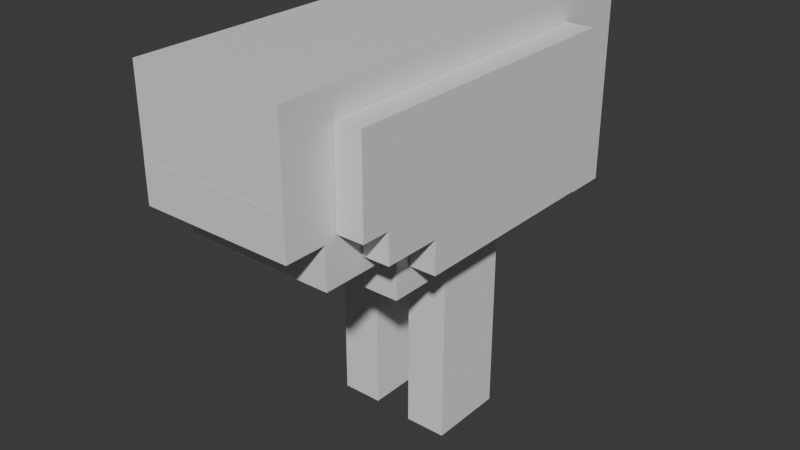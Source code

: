 # Source: Duck_Minecraft_Model_A.blend  (saved by Blender 5.0.119; exported with 4.5.12 LTS)
import bpy
from mathutils import Matrix  # noqa: F401  (used for matrix-valued properties, if any)

bpy.ops.wm.read_factory_settings(use_empty=True)
scene = bpy.context.scene
scene.name = 'Scene'

# ---- collections
col_collection = bpy.data.collections.new('Collection'); scene.collection.children.link(col_collection)

# ---- materials (node trees are filled in below, after node groups)
mat_material = bpy.data.materials.new('Material')
mat_material.alpha_threshold = 0.0
mat_material.use_backface_culling_lightprobe_volume = False
mat_material.roughness = 0.5
mat_material.line_color = (0.0, 0.0, 0.0, 1.0)

# ---- material node trees
mat_material.use_nodes = True; mat_material.node_tree.nodes.clear()
_N = mat_material.node_tree.nodes; _L = mat_material.node_tree.links
n0 = _N.new('ShaderNodeOutputMaterial'); n0.name = 'Material Output'; n0.location = (200, 100)
n1 = _N.new('ShaderNodeBsdfPrincipled'); n1.name = 'Principled BSDF'; n1.location = (-200, 100)
_L.new(n1.outputs[0], n0.inputs[0])
n0.is_active_output = True

# ---- world
world_world = bpy.data.worlds.new('World'); scene.world = world_world
world_world.use_nodes = True; world_world.node_tree.nodes.clear()
_N = world_world.node_tree.nodes; _L = world_world.node_tree.links
n0 = _N.new('ShaderNodeOutputWorld'); n0.name = 'World Output'; n0.location = (200, 100)
n1 = _N.new('ShaderNodeBackground'); n1.name = 'Background'; n1.location = (-200, 100)
n1.inputs[0].default_value = (0.05088, 0.05088, 0.05088, 1.0)
_L.new(n1.outputs[0], n0.inputs[0])
n0.is_active_output = True
world_world.color = (0.05088, 0.05088, 0.05088)
world_world.sun_shadow_jitter_overblur = 0.0

# ---- meshes
me_cube = bpy.data.meshes.new('Cube')
me_cube.from_pydata([(0.5994, 1.0, -1.0), (-0.6419, 1.0, -1.0), (0.5994, -1.0, 1.0), (-0.6419, -1.0, 1.0), (0.5994, -1.777, 1.0), (-0.6419, -1.777, 1.0), (-0.6419, -1.0, -1.0), (0.5994, -1.0, -1.0), (-0.6419, 1.0, 1.0), (0.5994, 1.0, 1.0), (0.5994, -1.0, -0.5676), (-0.6419, -1.0, -0.5676), (0.5994, -1.777, 0.2162), (-0.6419, -1.777, 0.2162), (0.5994, -0.2396, -1.0), (-0.6419, -0.2396, -1.0), (0.5994, -1.0, 0.2162), (-0.6419, -1.0, 0.2162), (0.5994, -1.0, -0.1757), (-0.6419, -1.0, -0.1757), (0.5994, -0.5129, -1.0), (-0.6419, -0.5129, -1.0), (0.5994, -0.7465, -1.0), (-0.6419, -0.7465, -1.0), (0.5994, -1.52, -0.5676), (-0.6419, -1.52, -0.5676), (0.5994, -1.52, -0.1757), (-0.6419, -1.52, -0.1757), (0.5994, -1.778, 0.2162), (-0.6419, -1.778, 0.2162), (0.5994, -1.778, -0.1757), (-0.6419, -1.778, -0.1757), (0.5994, -1.772, 0.2162), (-0.6419, -1.772, 0.2162), (-0.6405, -1.0, -0.5676), (-0.6405, -1.0, -1.0), (0.5994, 1.0, -1.0), (0.5994, -1.0, 1.0), (0.5994, -1.777, 1.0), (0.5994, -1.0, -1.0), (0.5994, 1.0, 1.0), (0.5994, -1.0, -0.5676), (0.5994, -1.777, 0.2162), (0.5994, -0.2396, -1.0), (0.5994, -1.0, -0.1757), (0.5994, -0.5129, -1.0), (0.5994, -0.7465, -1.0), (0.5994, -1.52, -0.5676), (0.5994, -1.52, -0.1757), (0.5994, -1.778, 0.2162), (0.5994, -1.778, -0.1757)], [], [(3, 5, 4, 2), (17, 16, 32, 33), (33, 32, 12, 13), (19, 18, 30, 31), (16, 17, 29, 28), (30, 28, 29, 31), (37, 16, 44, 41, 39, 46, 45, 43, 36, 40), (18, 19, 27, 26), (11, 10, 24, 25), (42, 28, 16, 37, 38), (24, 26, 27, 25), (8, 3, 2, 9), (21, 20, 22, 23), (15, 14, 20, 21), (1, 0, 14, 15), (49, 50, 44, 16, 28), (7, 10, 11, 6), (1, 8, 9, 0), (23, 22, 7, 6), (50, 44, 41, 47, 48), (12, 4, 5, 13), (27, 19, 11, 25), (5, 3, 17, 29, 13), (3, 8, 1, 15, 21, 23, 6, 35, 34, 11, 19, 17), (17, 19, 31, 29)])
_uv = me_cube.uv_layers.new(name='UVMap')
_uv.uv.foreach_set('vector', [0.8302, 0.75, 0.8302, 0.75, 0.6751, 0.75, 0.6751, 0.75, 0.527, 0.9552, 0.527, 0.8001, 0.527, 0.8001, 0.527, 0.9552, 0.527, 0.9552, 0.527, 0.8001, 0.527, 0.8001, 0.527, 0.9552, 0.478, 0.9552, 0.478, 0.8001, 0.478, 0.8001, 0.478, 0.9552, 0.527, 0.8001, 0.527, 0.9552, 0.527, 0.9552, 0.527, 0.8001, 0.478, 0.8001, 0.527, 0.8001, 0.527, 0.9552, 0.478, 0.9552, 0.0, 0.0, 0.527, 0.8001, 0.0, 0.0, 0.0, 0.0, 0.0, 0.0, 0.0, 0.0, 0.0, 0.0, 0.0, 0.0, 0.0, 0.0, 0.0, 0.0, 0.478, 0.8001, 0.478, 0.9552, 0.478, 0.9552, 0.478, 0.8001, 0.4291, 0.9552, 0.4291, 0.8001, 0.4291, 0.8001, 0.4291, 0.9552, 0.0, 0.0, 0.0, 0.0, 0.0, 0.0, 0.0, 0.0, 0.0, 0.0, 0.4291, 0.8001, 0.478, 0.8001, 0.478, 0.9552, 0.4291, 0.9552, 0.8302, 0.5, 0.8302, 0.75, 0.6751, 0.75, 0.6751, 0.5, 0.1698, 0.6891, 0.3249, 0.6891, 0.3249, 0.7183, 0.1698, 0.7183, 0.1698, 0.6549, 0.3249, 0.6549, 0.3249, 0.6891, 0.1698, 0.6891, 0.1698, 0.5, 0.3249, 0.5, 0.3249, 0.6549, 0.1698, 0.6549, 0.0, 0.0, 0.0, 0.0, 0.0, 0.0, 0.527, 0.8001, 0.527, 0.8001, 0.375, 0.8001, 0.4291, 0.8001, 0.4291, 0.9552, 0.375, 0.9552, 0.375, 0.2948, 0.625, 0.2948, 0.625, 0.4499, 0.375, 0.4499, 0.1698, 0.7183, 0.3249, 0.7183, 0.3249, 0.75, 0.1698, 0.75, 0.0, 0.0, 0.0, 0.0, 0.0, 0.0, 0.0, 0.0, 0.0, 0.0, 0.527, 0.8001, 0.625, 0.8001, 0.625, 0.9552, 0.527, 0.9552, 0.478, 0.9552, 0.478, 0.9552, 0.4291, 0.9552, 0.4291, 0.9552, 0.625, 0.9552, 0.8302, 0.75, 0.527, 0.9552, 0.527, 0.9552, 0.527, 0.9552, 0.8302, 0.75, 0.625, 0.2948, 0.1698, 0.5, 0.1698, 0.6549, 0.1698, 0.6891, 0.1698, 0.7183, 0.1698, 0.75, 0.0, 0.0, 0.0, 0.0, 0.4291, 0.9552, 0.0, 0.0, 0.527, 0.9552, 0.0, 0.0, 0.0, 0.0, 0.0, 0.0, 0.0, 0.0])
me_cube.materials.append(mat_material)
me_cube.use_mirror_vertex_groups = False
me_cube.update()
me_cube_001 = bpy.data.meshes.new('Cube.001')
me_cube_001.from_pydata([(-1.0, -1.0, -1.0), (-1.0, -1.0, 1.0), (-1.0, 1.0, -1.0), (-1.0, 1.0, 1.0), (1.0, -1.0, -1.0), (1.0, -1.0, 1.0), (1.0, 1.0, -1.0), (1.0, 1.0, 1.0)], [], [(0, 1, 3, 2), (2, 3, 7, 6), (6, 7, 5, 4), (4, 5, 1, 0), (2, 6, 4, 0), (7, 3, 1, 5)])
_uv = me_cube_001.uv_layers.new(name='UVMap')
_uv.uv.foreach_set('vector', [0.375, 0.0, 0.625, 0.0, 0.625, 0.25, 0.375, 0.25, 0.375, 0.25, 0.625, 0.25, 0.625, 0.5, 0.375, 0.5, 0.375, 0.5, 0.625, 0.5, 0.625, 0.75, 0.375, 0.75, 0.375, 0.75, 0.625, 0.75, 0.625, 1.0, 0.375, 1.0, 0.125, 0.5, 0.375, 0.5, 0.375, 0.75, 0.125, 0.75, 0.625, 0.5, 0.875, 0.5, 0.875, 0.75, 0.625, 0.75])
me_cube_001.update()
me_cube_011 = bpy.data.meshes.new('Cube.011')
me_cube_011.from_pydata([(-1.0, -1.0, -1.0), (-1.0, -1.0, 1.0), (-1.0, 1.0, -1.0), (-1.0, 1.0, 1.0), (1.0, -1.0, -1.0), (1.0, -1.0, 1.0), (1.0, 1.0, -1.0), (1.0, 1.0, 1.0)], [], [(0, 1, 3, 2), (2, 3, 7, 6), (6, 7, 5, 4), (4, 5, 1, 0), (2, 6, 4, 0), (7, 3, 1, 5)])
_uv = me_cube_011.uv_layers.new(name='UVMap')
_uv.uv.foreach_set('vector', [0.375, 0.0, 0.625, 0.0, 0.625, 0.25, 0.375, 0.25, 0.375, 0.25, 0.625, 0.25, 0.625, 0.5, 0.375, 0.5, 0.375, 0.5, 0.625, 0.5, 0.625, 0.75, 0.375, 0.75, 0.375, 0.75, 0.625, 0.75, 0.625, 1.0, 0.375, 1.0, 0.125, 0.5, 0.375, 0.5, 0.375, 0.75, 0.125, 0.75, 0.625, 0.5, 0.875, 0.5, 0.875, 0.75, 0.625, 0.75])
me_cube_011.update()
me_cube_012 = bpy.data.meshes.new('Cube.012')
me_cube_012.from_pydata([(-1.0, 1.0, 1.0), (-1.0, 1.0, -1.0), (-1.0, -1.0, 1.0), (-1.0, -1.0, -1.0), (-1.0, -1.0, -0.5676), (-1.0, -0.2396, -1.0), (-1.0, -0.2396, 1.0), (-1.0, -1.0, 0.2162), (-1.0, -0.2396, 0.2162), (-1.0, -0.5129, -1.0), (-1.0, -1.0, -0.1757), (-1.0, -0.5129, 0.2162), (-1.0, -0.7465, -1.0), (-1.0, -1.777, 1.0), (-1.0, -1.777, 0.2162), (-1.0, -0.7465, 0.2162), (-1.0, -1.52, -0.5676), (-1.0, -1.52, -0.1757), (-1.0, -1.778, -0.1757), (-1.0, -1.778, 0.2162), (-0.6419, 1.0, -1.0), (-0.6419, -1.0, 1.0), (-0.6419, -1.777, 1.0), (-0.6419, -1.0, -1.0), (-0.6419, 1.0, 1.0), (-0.6419, -1.0, -0.5676), (-0.6419, -1.777, 0.2162), (-0.6419, -0.2396, -1.0), (-0.6419, -1.0, 0.2162), (-0.6419, -1.0, -0.1757), (-0.6419, -0.5129, -1.0), (-0.6419, -0.7465, -1.0), (-0.6419, -1.52, -0.5676), (-0.6419, -1.52, -0.1757), (-0.6419, -1.778, 0.2162), (-0.6419, -1.778, -0.1757)], [], [(26, 22, 13, 14), (14, 13, 2, 7), (23, 25, 4, 3), (6, 8, 11, 15, 7, 2), (10, 4, 16, 17), (8, 6, 0, 1, 5, 9, 12, 3, 4, 10, 7, 15, 11), (32, 33, 17, 16), (29, 10, 17, 33), (35, 34, 19, 18), (7, 10, 18, 19), (28, 7, 19, 34), (2, 13, 22, 21), (34, 26, 22, 21, 28), (10, 29, 35, 18), (4, 25, 32, 16), (6, 2, 21, 24, 0), (9, 30, 31, 12), (5, 27, 30, 9), (1, 20, 27, 5), (1, 0, 24, 20), (12, 31, 23, 3), (33, 32, 25, 29), (29, 25, 23, 31, 30, 27, 20, 24, 21, 28), (26, 34, 35, 29, 28), (28, 26, 14, 7)])
_uv = me_cube_012.uv_layers.new(name='UVMap')
_uv.uv.foreach_set('vector', [0.527, 0.9552, 0.625, 0.9552, 0.625, 1.0, 0.527, 1.0, 0.527, 0.0, 0.625, 0.0, 0.625, 0.0, 0.527, 0.0, 0.375, 0.9552, 0.4291, 0.9552, 0.4291, 1.0, 0.375, 1.0, 0.625, 0.09505, 0.527, 0.09505, 0.527, 0.06088, 0.527, 0.03169, 0.527, 0.0, 0.625, 0.0, 0.478, 0.0, 0.4291, 0.0, 0.4291, 0.0, 0.478, 0.0, 0.527, 0.09505, 0.625, 0.09505, 0.625, 0.25, 0.375, 0.25, 0.375, 0.09505, 0.375, 0.06088, 0.375, 0.03169, 0.375, 0.0, 0.4291, 0.0, 0.478, 0.0, 0.527, 0.0, 0.527, 0.03169, 0.527, 0.06088, 0.4291, 0.9552, 0.478, 0.9552, 0.478, 1.0, 0.4291, 1.0, 0.478, 0.9552, 0.478, 1.0, 0.478, 1.0, 0.478, 0.9552, 0.478, 0.9552, 0.527, 0.9552, 0.527, 1.0, 0.478, 1.0, 0.527, 0.0, 0.478, 0.0, 0.478, 0.0, 0.527, 0.0, 0.527, 0.9552, 0.527, 1.0, 0.527, 1.0, 0.527, 0.9552, 0.875, 0.75, 0.875, 0.75, 0.8302, 0.75, 0.8302, 0.75, 0.527, 0.9552, 0.527, 0.9552, 0.8302, 0.75, 0.8302, 0.75, 0.527, 0.9552, 0.478, 1.0, 0.478, 0.9552, 0.478, 0.9552, 0.478, 1.0, 0.4291, 1.0, 0.4291, 0.9552, 0.4291, 0.9552, 0.4291, 1.0, 0.875, 0.6549, 0.875, 0.75, 0.8302, 0.75, 0.8302, 0.5, 0.875, 0.5, 0.125, 0.6891, 0.1698, 0.6891, 0.1698, 0.7183, 0.125, 0.7183, 0.125, 0.6549, 0.1698, 0.6549, 0.1698, 0.6891, 0.125, 0.6891, 0.125, 0.5, 0.1698, 0.5, 0.1698, 0.6549, 0.125, 0.6549, 0.375, 0.25, 0.625, 0.25, 0.625, 0.2948, 0.375, 0.2948, 0.125, 0.7183, 0.1698, 0.7183, 0.1698, 0.75, 0.125, 0.75, 0.478, 0.9552, 0.4291, 0.9552, 0.4291, 0.9552, 0.478, 0.9552, 0.478, 0.9552, 0.4291, 0.9552, 0.375, 0.9552, 0.1698, 0.7183, 0.1698, 0.6891, 0.1698, 0.6549, 0.1698, 0.5, 0.625, 0.2948, 0.8302, 0.75, 0.527, 0.9552, 0.0, 0.0, 0.0, 0.0, 0.0, 0.0, 0.0, 0.0, 0.0, 0.0, 0.527, 0.9552, 0.527, 0.9552, 0.527, 1.0, 0.527, 1.0])
me_cube_012.materials.append(mat_material)
me_cube_012.use_mirror_vertex_groups = False
me_cube_012.update()
me_cube_013 = bpy.data.meshes.new('Cube.013')
me_cube_013.from_pydata([(-1.0, 1.0, 1.0), (-1.0, 1.0, -1.0), (-1.0, -1.0, 1.0), (-1.0, -1.0, -1.0), (-1.0, -1.0, -0.5676), (-1.0, -0.2396, -1.0), (-1.0, -0.2396, 1.0), (-1.0, -1.0, 0.2162), (-1.0, -0.2396, 0.2162), (-1.0, -0.5129, -1.0), (-1.0, -1.0, -0.1757), (-1.0, -0.5129, 0.2162), (-1.0, -0.7465, -1.0), (-1.0, -1.777, 1.0), (-1.0, -1.777, 0.2162), (-1.0, -0.7465, 0.2162), (-1.0, -1.52, -0.5676), (-1.0, -1.52, -0.1757), (-1.0, -1.778, -0.1757), (-1.0, -1.778, 0.2162), (-0.6419, 1.0, -1.0), (-0.6419, -1.0, 1.0), (-0.6419, -1.777, 1.0), (-0.6419, -1.0, -1.0), (-0.6419, 1.0, 1.0), (-0.6419, -1.0, -0.5676), (-0.6419, -1.777, 0.2162), (-0.6419, -0.2396, -1.0), (-0.6419, -1.0, 0.2162), (-0.6419, -1.0, -0.1757), (-0.6419, -0.5129, -1.0), (-0.6419, -0.7465, -1.0), (-0.6419, -1.52, -0.5676), (-0.6419, -1.52, -0.1757), (-0.6419, -1.778, 0.2162), (-0.6419, -1.778, -0.1757)], [], [(26, 22, 13, 14), (14, 13, 2, 7), (23, 25, 4, 3), (6, 8, 11, 15, 7, 2), (10, 4, 16, 17), (8, 6, 0, 1, 5, 9, 12, 3, 4, 10, 7, 15, 11), (32, 33, 17, 16), (29, 10, 17, 33), (35, 34, 19, 18), (7, 10, 18, 19), (28, 7, 19, 34), (2, 13, 22, 21), (34, 26, 22, 21, 28), (10, 29, 35, 18), (4, 25, 32, 16), (6, 2, 21, 24, 0), (9, 30, 31, 12), (5, 27, 30, 9), (1, 20, 27, 5), (1, 0, 24, 20), (12, 31, 23, 3), (33, 32, 25, 29), (29, 25, 23, 31, 30, 27, 20, 24, 21, 28), (26, 34, 35, 29, 28), (28, 26, 14, 7)])
_uv = me_cube_013.uv_layers.new(name='UVMap')
_uv.uv.foreach_set('vector', [0.527, 0.9552, 0.625, 0.9552, 0.625, 1.0, 0.527, 1.0, 0.527, 0.0, 0.625, 0.0, 0.625, 0.0, 0.527, 0.0, 0.375, 0.9552, 0.4291, 0.9552, 0.4291, 1.0, 0.375, 1.0, 0.625, 0.09505, 0.527, 0.09505, 0.527, 0.06088, 0.527, 0.03169, 0.527, 0.0, 0.625, 0.0, 0.478, 0.0, 0.4291, 0.0, 0.4291, 0.0, 0.478, 0.0, 0.527, 0.09505, 0.625, 0.09505, 0.625, 0.25, 0.375, 0.25, 0.375, 0.09505, 0.375, 0.06088, 0.375, 0.03169, 0.375, 0.0, 0.4291, 0.0, 0.478, 0.0, 0.527, 0.0, 0.527, 0.03169, 0.527, 0.06088, 0.4291, 0.9552, 0.478, 0.9552, 0.478, 1.0, 0.4291, 1.0, 0.478, 0.9552, 0.478, 1.0, 0.478, 1.0, 0.478, 0.9552, 0.478, 0.9552, 0.527, 0.9552, 0.527, 1.0, 0.478, 1.0, 0.527, 0.0, 0.478, 0.0, 0.478, 0.0, 0.527, 0.0, 0.527, 0.9552, 0.527, 1.0, 0.527, 1.0, 0.527, 0.9552, 0.875, 0.75, 0.875, 0.75, 0.8302, 0.75, 0.8302, 0.75, 0.527, 0.9552, 0.527, 0.9552, 0.8302, 0.75, 0.8302, 0.75, 0.527, 0.9552, 0.478, 1.0, 0.478, 0.9552, 0.478, 0.9552, 0.478, 1.0, 0.4291, 1.0, 0.4291, 0.9552, 0.4291, 0.9552, 0.4291, 1.0, 0.875, 0.6549, 0.875, 0.75, 0.8302, 0.75, 0.8302, 0.5, 0.875, 0.5, 0.125, 0.6891, 0.1698, 0.6891, 0.1698, 0.7183, 0.125, 0.7183, 0.125, 0.6549, 0.1698, 0.6549, 0.1698, 0.6891, 0.125, 0.6891, 0.125, 0.5, 0.1698, 0.5, 0.1698, 0.6549, 0.125, 0.6549, 0.375, 0.25, 0.625, 0.25, 0.625, 0.2948, 0.375, 0.2948, 0.125, 0.7183, 0.1698, 0.7183, 0.1698, 0.75, 0.125, 0.75, 0.478, 0.9552, 0.4291, 0.9552, 0.4291, 0.9552, 0.478, 0.9552, 0.478, 0.9552, 0.4291, 0.9552, 0.375, 0.9552, 0.1698, 0.7183, 0.1698, 0.6891, 0.1698, 0.6549, 0.1698, 0.5, 0.625, 0.2948, 0.8302, 0.75, 0.527, 0.9552, 0.0, 0.0, 0.0, 0.0, 0.0, 0.0, 0.0, 0.0, 0.0, 0.0, 0.527, 0.9552, 0.527, 0.9552, 0.527, 1.0, 0.527, 1.0])
me_cube_013.materials.append(mat_material)
me_cube_013.use_mirror_vertex_groups = False
me_cube_013.update()

# ---- objects
ob_cube = bpy.data.objects.new('Cube', me_cube)
ob_cube_001 = bpy.data.objects.new('Cube.001', me_cube_001)
ob_cube_002 = bpy.data.objects.new('Cube.002', me_cube_011)
ob_cube_003 = bpy.data.objects.new('Cube.003', me_cube_012)
ob_cube_004 = bpy.data.objects.new('Cube.004', me_cube_013)

# ---- transforms, parenting, visibility, modifiers, constraints
ob_cube.location = (0.0, 0.1025, 0.6614)
ob_cube.scale = (0.2355, 0.3024, 0.1994)
ob_cube.lock_rotations_4d = False
ob_cube.empty_display_type = 'ARROWS'
ob_cube.lineart.crease_threshold = 0.0
ob_cube_001.location = (0.07802, 0.03104, 0.2768)
ob_cube_001.scale = (0.03994, 0.07472, 0.1845)
ob_cube_002.location = (-0.08343, 0.03914, 0.2754)
ob_cube_002.scale = (0.03994, 0.07472, 0.1845)
ob_cube_003.location = (-0.06193, 0.04258, 0.6614)
ob_cube_003.scale = (0.1436, 0.212, 0.1488)
ob_cube_003.lock_rotations_4d = False
ob_cube_003.empty_display_type = 'ARROWS'
ob_cube_003.lineart.crease_threshold = 0.0
ob_cube_004.location = (0.2858, 0.04258, 0.6614)
ob_cube_004.scale = (0.1436, 0.212, 0.1488)
ob_cube_004.lock_rotations_4d = False
ob_cube_004.empty_display_type = 'ARROWS'
ob_cube_004.lineart.crease_threshold = 0.0

# ---- collection membership
col_collection.objects.link(ob_cube)
col_collection.objects.link(ob_cube_001)
col_collection.objects.link(ob_cube_002)
col_collection.objects.link(ob_cube_003)
col_collection.objects.link(ob_cube_004)

# ---- scene / render settings (as saved in the file)
scene.frame_start = 1; scene.frame_end = 250; scene.frame_set(1)
scene.render.engine = 'BLENDER_EEVEE_NEXT'
scene.render.bake_bias = 0.0
scene.render.bake_samples = 0
scene.cycles.sampling_pattern = 'TABULATED_SOBOL'
scene.eevee.use_volume_custom_range = False
bpy.context.view_layer.update()

# ---- added for rendering (the .blend has no active camera and no usable light): camera, sun
cam_auto = bpy.data.cameras.new('AutoCamera')
cam_auto.lens = 50.0
cam_auto.sensor_width = 36.0
cam_auto.clip_end = 1000.0
ob_auto_camera = bpy.data.objects.new('AutoCamera', cam_auto)
scene.collection.objects.link(ob_auto_camera)
ob_auto_camera.location = (1.11102, -1.35532, 1.36941)
ob_auto_camera.rotation_euler = (1.09748, -7.21219e-08, 0.694738)
scene.camera = ob_auto_camera
light_auto_sun = bpy.data.lights.new('AutoSun', 'SUN')
light_auto_sun.energy = 3.0
light_auto_sun.angle = 0.0523599
ob_auto_sun = bpy.data.objects.new('AutoSun', light_auto_sun)
scene.collection.objects.link(ob_auto_sun)
ob_auto_sun.rotation_euler = (0.872665, 0.174533, 0.523599)
bpy.context.view_layer.update()
